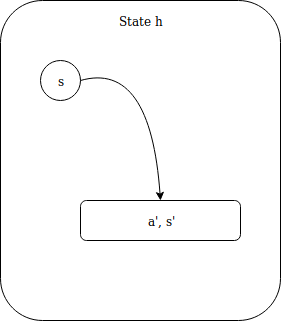

The diagram above was exported from draw.io. Its source (the exported page's mxGraphModel, read from the mxfile embedded in the PNG):
<mxGraphModel dx="481" dy="1831" grid="1" gridSize="10" guides="1" tooltips="1" connect="1" arrows="1" fold="1" page="1" pageScale="1" pageWidth="850" pageHeight="1100" math="0" shadow="0">
  <root>
    <mxCell id="0" />
    <mxCell id="1" parent="0" />
    <mxCell id="-34Gzm-GpIn-2iTV_uLs-3" value="s" style="ellipse;whiteSpace=wrap;html=1;aspect=fixed;" vertex="1" parent="1">
      <mxGeometry x="40" y="20" width="40" height="40" as="geometry" />
    </mxCell>
    <mxCell id="-34Gzm-GpIn-2iTV_uLs-4" value="a', s'" style="rounded=1;whiteSpace=wrap;html=1;" vertex="1" parent="1">
      <mxGeometry x="80" y="160" width="160" height="40" as="geometry" />
    </mxCell>
    <mxCell id="-34Gzm-GpIn-2iTV_uLs-5" value="" style="curved=1;endArrow=classic;html=1;exitX=1;exitY=0.5;exitDx=0;exitDy=0;entryX=0.5;entryY=0;entryDx=0;entryDy=0;" edge="1" parent="1" source="-34Gzm-GpIn-2iTV_uLs-3" target="-34Gzm-GpIn-2iTV_uLs-4">
      <mxGeometry width="50" height="50" relative="1" as="geometry">
        <mxPoint x="150" y="70" as="sourcePoint" />
        <mxPoint x="200" y="20" as="targetPoint" />
        <Array as="points">
          <mxPoint x="150" y="20" />
        </Array>
      </mxGeometry>
    </mxCell>
    <mxCell id="-34Gzm-GpIn-2iTV_uLs-6" value="" style="rounded=1;whiteSpace=wrap;html=1;fillColor=none;" vertex="1" parent="1">
      <mxGeometry y="-40" width="280" height="320" as="geometry" />
    </mxCell>
    <mxCell id="-34Gzm-GpIn-2iTV_uLs-7" value="State h" style="text;html=1;strokeColor=none;fillColor=none;align=center;verticalAlign=middle;whiteSpace=wrap;rounded=0;" vertex="1" parent="1">
      <mxGeometry x="100" y="-30" width="80" height="20" as="geometry" />
    </mxCell>
  </root>
</mxGraphModel>